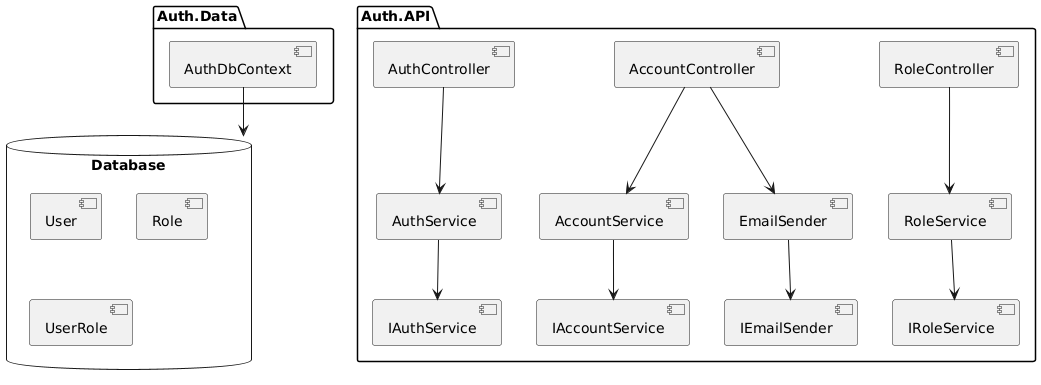

The diagram above was rendered by PlantUML. Its source (embedded in the PNG):
@startuml
package "Auth.API" {
  [AuthController] --> [AuthService]
  [AccountController] --> [AccountService]
  [AccountController] --> [EmailSender]
  [RoleController] --> [RoleService]
  
  [AuthService] --> [IAuthService]
  [AccountService] --> [IAccountService]
  [RoleService] --> [IRoleService]
  [EmailSender] --> [IEmailSender]
}

package "Auth.Data" {
  [AuthDbContext]
}


database "Database" {
  [User]
  [Role]
  [UserRole]
}


[AuthDbContext] --> Database
@enduml